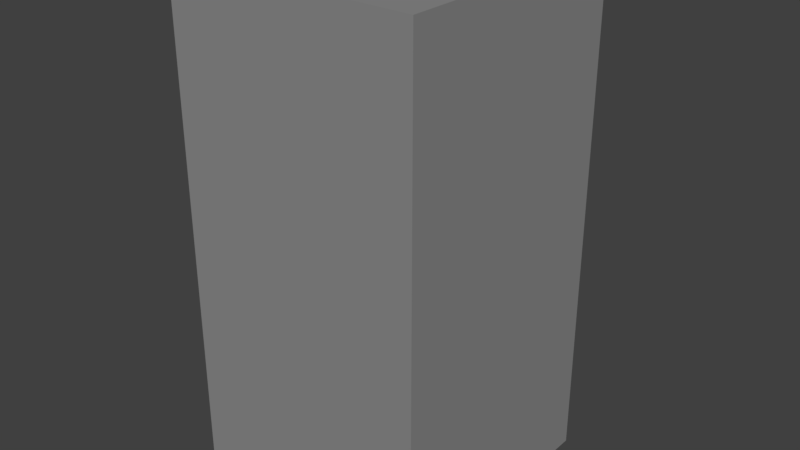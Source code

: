 # Source: FilingCabinet.blend  (saved by Blender 2.78.0; exported with 4.5.12 LTS)
import bpy
from mathutils import Matrix  # noqa: F401  (used for matrix-valued properties, if any)

bpy.ops.wm.read_factory_settings(use_empty=True)
scene = bpy.context.scene
scene.name = 'Scene'

# ---- collections
col_collection_1 = bpy.data.collections.new('Collection 1'); scene.collection.children.link(col_collection_1)

# ---- materials (node trees are filled in below, after node groups)
mat_handle = bpy.data.materials.new('Handle')
mat_handle.alpha_threshold = 0.0
mat_handle.use_transparent_shadow = False
mat_handle.diffuse_color = (0.6267, 0.6267, 0.6267, 1.0)
mat_handle.roughness = 0.5
mat_drawer = bpy.data.materials.new('Drawer')
mat_drawer.alpha_threshold = 0.0
mat_drawer.use_transparent_shadow = False
mat_drawer.diffuse_color = (0.1626, 0.1626, 0.1626, 1.0)
mat_drawer.specular_color = (0.1107, 0.1107, 0.1107)
mat_drawer.roughness = 0.5
mat_filing_cabinet = bpy.data.materials.new('FIling Cabinet')
mat_filing_cabinet.alpha_threshold = 0.0
mat_filing_cabinet.use_transparent_shadow = False
mat_filing_cabinet.preview_render_type = 'CUBE'
mat_filing_cabinet.diffuse_color = (0.2668, 0.2668, 0.2668, 1.0)
mat_filing_cabinet.specular_color = (0.6738, 0.6738, 0.6738)
mat_filing_cabinet.roughness = 0.5

# ---- material node trees

# ---- world
world_world = bpy.data.worlds.new('World'); scene.world = world_world
world_world.color = (0.05088, 0.05088, 0.05088)
world_world.use_sun_shadow = False
world_world.sun_shadow_jitter_overblur = 0.0
world_world.cycles.sampling_method = 'MANUAL'

# ---- meshes
me_cube_014 = bpy.data.meshes.new('Cube.014')
me_cube_014.from_pydata([(-1.0, -1.0, -1.0), (-1.0, -1.0, 1.0), (-1.0, 1.0, -1.0), (-1.0, 1.0, 1.0), (1.0, -1.0, -1.0), (1.0, -1.0, 1.0), (1.0, 1.0, -1.0), (1.0, 1.0, 1.0)], [], [(0, 1, 3, 2), (2, 3, 7, 6), (6, 7, 5, 4), (4, 5, 1, 0), (2, 6, 4, 0), (7, 3, 1, 5)])
me_cube_014.materials.append(mat_handle)
me_cube_014.use_remesh_preserve_volume = False
me_cube_014.use_remesh_preserve_attributes = False
me_cube_014.use_mirror_vertex_groups = False
me_cube_014.update()
me_cube_011 = bpy.data.meshes.new('Cube.011')
me_cube_011.from_pydata([(-1.0, -1.0, -1.0), (-1.0, -1.0, 1.0), (-1.0, 1.0, -1.0), (-1.0, 1.0, 1.0), (1.0, -1.0, -1.0), (1.0, -1.0, 1.0), (1.0, 1.0, -1.0), (1.0, 1.0, 1.0)], [], [(0, 1, 3, 2), (2, 3, 7, 6), (6, 7, 5, 4), (4, 5, 1, 0), (2, 6, 4, 0), (7, 3, 1, 5)])
me_cube_011.materials.append(mat_drawer)
me_cube_011.use_remesh_preserve_volume = False
me_cube_011.use_remesh_preserve_attributes = False
me_cube_011.use_mirror_vertex_groups = False
me_cube_011.update()
me_cube_010 = bpy.data.meshes.new('Cube.010')
me_cube_010.from_pydata([(-1.0, -1.0, -1.0), (-1.0, -1.0, 1.0), (-1.0, 1.0, -1.0), (-1.0, 1.0, 1.0), (1.0, -1.0, -1.0), (1.0, -1.0, 1.0), (1.0, 1.0, -1.0), (1.0, 1.0, 1.0)], [], [(0, 1, 3, 2), (2, 3, 7, 6), (6, 7, 5, 4), (4, 5, 1, 0), (2, 6, 4, 0), (7, 3, 1, 5)])
me_cube_010.materials.append(mat_filing_cabinet)
me_cube_010.use_remesh_preserve_volume = False
me_cube_010.use_remesh_preserve_attributes = False
me_cube_010.use_mirror_vertex_groups = False
me_cube_010.update()
me_cube_012 = bpy.data.meshes.new('Cube.012')
me_cube_012.from_pydata([(-1.0, -1.0, -1.0), (-1.0, -1.0, 1.0), (-1.0, 1.0, -1.0), (-1.0, 1.0, 1.0), (1.0, -1.0, -1.0), (1.0, -1.0, 1.0), (1.0, 1.0, -1.0), (1.0, 1.0, 1.0)], [], [(0, 1, 3, 2), (2, 3, 7, 6), (6, 7, 5, 4), (4, 5, 1, 0), (2, 6, 4, 0), (7, 3, 1, 5)])
me_cube_012.materials.append(mat_drawer)
me_cube_012.use_remesh_preserve_volume = False
me_cube_012.use_remesh_preserve_attributes = False
me_cube_012.use_mirror_vertex_groups = False
me_cube_012.update()
me_cube_013 = bpy.data.meshes.new('Cube.013')
me_cube_013.from_pydata([(-1.0, -1.0, -1.0), (-1.0, -1.0, 1.0), (-1.0, 1.0, -1.0), (-1.0, 1.0, 1.0), (1.0, -1.0, -1.0), (1.0, -1.0, 1.0), (1.0, 1.0, -1.0), (1.0, 1.0, 1.0)], [], [(0, 1, 3, 2), (2, 3, 7, 6), (6, 7, 5, 4), (4, 5, 1, 0), (2, 6, 4, 0), (7, 3, 1, 5)])
me_cube_013.materials.append(mat_drawer)
me_cube_013.use_remesh_preserve_volume = False
me_cube_013.use_remesh_preserve_attributes = False
me_cube_013.use_mirror_vertex_groups = False
me_cube_013.update()
me_cube_015 = bpy.data.meshes.new('Cube.015')
me_cube_015.from_pydata([(-1.0, -1.0, -1.0), (-1.0, -1.0, 1.0), (-1.0, 1.0, -1.0), (-1.0, 1.0, 1.0), (1.0, -1.0, -1.0), (1.0, -1.0, 1.0), (1.0, 1.0, -1.0), (1.0, 1.0, 1.0)], [], [(0, 1, 3, 2), (2, 3, 7, 6), (6, 7, 5, 4), (4, 5, 1, 0), (2, 6, 4, 0), (7, 3, 1, 5)])
me_cube_015.materials.append(mat_handle)
me_cube_015.use_remesh_preserve_volume = False
me_cube_015.use_remesh_preserve_attributes = False
me_cube_015.use_mirror_vertex_groups = False
me_cube_015.update()
me_cube_016 = bpy.data.meshes.new('Cube.016')
me_cube_016.from_pydata([(-1.0, -1.0, -1.0), (-1.0, -1.0, 1.0), (-1.0, 1.0, -1.0), (-1.0, 1.0, 1.0), (1.0, -1.0, -1.0), (1.0, -1.0, 1.0), (1.0, 1.0, -1.0), (1.0, 1.0, 1.0)], [], [(0, 1, 3, 2), (2, 3, 7, 6), (6, 7, 5, 4), (4, 5, 1, 0), (2, 6, 4, 0), (7, 3, 1, 5)])
me_cube_016.materials.append(mat_handle)
me_cube_016.use_remesh_preserve_volume = False
me_cube_016.use_remesh_preserve_attributes = False
me_cube_016.use_mirror_vertex_groups = False
me_cube_016.update()

# ---- objects
ob_cube_004 = bpy.data.objects.new('Cube.004', me_cube_014)
ob_cube_001 = bpy.data.objects.new('Cube.001', me_cube_011)
ob_cube = bpy.data.objects.new('Cube', me_cube_010)
ob_cube_002 = bpy.data.objects.new('Cube.002', me_cube_012)
ob_cube_003 = bpy.data.objects.new('Cube.003', me_cube_013)
ob_cube_005 = bpy.data.objects.new('Cube.005', me_cube_015)
ob_cube_006 = bpy.data.objects.new('Cube.006', me_cube_016)

# ---- transforms, parenting, visibility, modifiers, constraints
ob_cube_004.location = (0.0, 0.86, 2.4)
ob_cube_004.scale = (0.3, 0.025, 0.1)
ob_cube_004.lineart.crease_threshold = 0.0
ob_cube_001.location = (0.0, 0.75, 0.5)
ob_cube_001.scale = (0.7, 0.055, 0.4)
ob_cube_001.lineart.crease_threshold = 0.0
ob_cube.location = (0.0, 0.0, 1.5)
ob_cube.scale = (0.75, 0.75, 1.5)
ob_cube.lineart.crease_threshold = 0.0
ob_cube_002.location = (0.0, 0.75, 1.5)
ob_cube_002.scale = (0.7, 0.055, 0.4)
ob_cube_002.lineart.crease_threshold = 0.0
ob_cube_003.location = (0.0, 0.75, 2.5)
ob_cube_003.scale = (0.7, 0.055, 0.4)
ob_cube_003.lineart.crease_threshold = 0.0
ob_cube_005.location = (0.0, 0.86, 1.4)
ob_cube_005.scale = (0.3, 0.025, 0.1)
ob_cube_005.lineart.crease_threshold = 0.0
ob_cube_006.location = (0.0, 0.86, 0.4)
ob_cube_006.scale = (0.3, 0.025, 0.1)
ob_cube_006.lineart.crease_threshold = 0.0

# ---- collection membership
col_collection_1.objects.link(ob_cube_004)
col_collection_1.objects.link(ob_cube_001)
col_collection_1.objects.link(ob_cube)
col_collection_1.objects.link(ob_cube_002)
col_collection_1.objects.link(ob_cube_003)
col_collection_1.objects.link(ob_cube_005)
col_collection_1.objects.link(ob_cube_006)

# ---- scene / render settings (as saved in the file)
scene.frame_start = 1; scene.frame_end = 250; scene.frame_set(1)
scene.render.engine = 'BLENDER_EEVEE_NEXT'
scene.render.resolution_percentage = 50
scene.render.dither_intensity = 0.0
scene.cycles.use_denoising = False
scene.cycles.samples = 128
scene.cycles.sampling_pattern = 'TABULATED_SOBOL'
scene.cycles.light_sampling_threshold = 0.0
scene.cycles.use_adaptive_sampling = False
scene.cycles.use_light_tree = False
scene.cycles.blur_glossy = 0.0
scene.cycles.sample_clamp_indirect = 0.0
scene.view_settings.view_transform = 'Standard'
bpy.context.view_layer.update()

# ---- added for rendering (the .blend has no active camera and no usable light): camera, sun
cam_auto = bpy.data.cameras.new('AutoCamera')
cam_auto.lens = 50.0
cam_auto.sensor_width = 36.0
cam_auto.clip_end = 1000.0
ob_auto_camera = bpy.data.objects.new('AutoCamera', cam_auto)
scene.collection.objects.link(ob_auto_camera)
ob_auto_camera.location = (3.45237, -4.07534, 4.26189)
ob_auto_camera.rotation_euler = (1.09748, -7.21219e-08, 0.694738)
scene.camera = ob_auto_camera
light_auto_sun = bpy.data.lights.new('AutoSun', 'SUN')
light_auto_sun.energy = 3.0
light_auto_sun.angle = 0.0523599
ob_auto_sun = bpy.data.objects.new('AutoSun', light_auto_sun)
scene.collection.objects.link(ob_auto_sun)
ob_auto_sun.rotation_euler = (0.872665, 0.174533, 0.523599)
bpy.context.view_layer.update()
